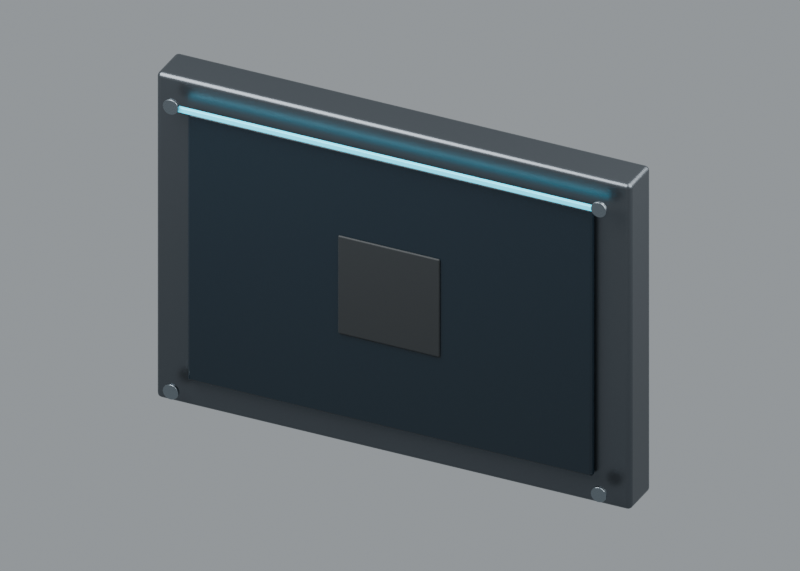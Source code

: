 # Source: T2.blend  (saved by Blender 5.1.29; exported with 4.5.12 LTS)
import bpy
from mathutils import Matrix  # noqa: F401  (used for matrix-valued properties, if any)

bpy.ops.wm.read_factory_settings(use_empty=True)
scene = bpy.context.scene
scene.name = 'Scene'

# ---- collections
col_collection = bpy.data.collections.new('Collection'); scene.collection.children.link(col_collection)
col_asset_t2 = bpy.data.collections.new('ASSET_T2'); scene.collection.children.link(col_asset_t2)
col_boolean_tools__editable = bpy.data.collections.new('BOOLEAN_TOOLS__editable'); scene.collection.children.link(col_boolean_tools__editable)
col_preview_only = bpy.data.collections.new('PREVIEW_ONLY'); scene.collection.children.link(col_preview_only)

# ---- materials (node trees are filled in below, after node groups)
mat_graphite_satin_anodised_frame = bpy.data.materials.new('Graphite satin anodised frame')
mat_black_display_glass = bpy.data.materials.new('Black display glass')
mat_epdm_glazing_seal = bpy.data.materials.new('EPDM glazing seal')
mat_cyan_inset_status_light = bpy.data.materials.new('Cyan inset status light')
mat_stainless_fasteners_and_handle_hardware = bpy.data.materials.new('Stainless fasteners and handle hardware')

# ---- node groups
ng_native_box = bpy.data.node_groups.new('NATIVE_box', 'GeometryNodeTree')
_s = ng_native_box.interface.new_socket(name='Geometry', in_out='OUTPUT', socket_type='NodeSocketGeometry')
_s = ng_native_box.interface.new_socket(name='Size', in_out='INPUT', socket_type='NodeSocketVector')
_s = ng_native_box.interface.new_socket(name='Material', in_out='INPUT', socket_type='NodeSocketMaterial')
_N = ng_native_box.nodes; _L = ng_native_box.links
n0 = _N.new('NodeGroupInput'); n0.name = 'Group Input'; n0.location = (-600, 0)
n1 = _N.new('NodeGroupOutput'); n1.name = 'Group Output'; n1.location = (600, 0)
n2 = _N.new('GeometryNodeMeshCube'); n2.name = 'Cube'; n2.location = (0, 0)
n3 = _N.new('GeometryNodeSetShadeSmooth'); n3.name = 'Set Shade Smooth'; n3.location = (130, 30)
n4 = _N.new('GeometryNodeSetMaterial'); n4.name = 'Set Material'; n4.location = (350, 30)
_L.new(n0.outputs[0], n2.inputs[0])
_L.new(n2.outputs[0], n3.inputs[0])
_L.new(n3.outputs[0], n4.inputs[0])
_L.new(n0.outputs[1], n4.inputs[2])
_L.new(n4.outputs[0], n1.inputs[0])
n1.is_active_output = True
ng_native_cylinder = bpy.data.node_groups.new('NATIVE_cylinder', 'GeometryNodeTree')
_s = ng_native_cylinder.interface.new_socket(name='Geometry', in_out='OUTPUT', socket_type='NodeSocketGeometry')
_s = ng_native_cylinder.interface.new_socket(name='Radius', in_out='INPUT', socket_type='NodeSocketFloat')
_s = ng_native_cylinder.interface.new_socket(name='Depth', in_out='INPUT', socket_type='NodeSocketFloat')
_s = ng_native_cylinder.interface.new_socket(name='Sides', in_out='INPUT', socket_type='NodeSocketInt')
_s = ng_native_cylinder.interface.new_socket(name='Material', in_out='INPUT', socket_type='NodeSocketMaterial')
_N = ng_native_cylinder.nodes; _L = ng_native_cylinder.links
n0 = _N.new('NodeGroupInput'); n0.name = 'Group Input'; n0.location = (-600, 0)
n1 = _N.new('NodeGroupOutput'); n1.name = 'Group Output'; n1.location = (600, 0)
n2 = _N.new('GeometryNodeMeshCylinder'); n2.name = 'Cylinder'; n2.location = (0, 0)
n3 = _N.new('GeometryNodeSetShadeSmooth'); n3.name = 'Set Shade Smooth'; n3.location = (130, 30)
n4 = _N.new('GeometryNodeSetMaterial'); n4.name = 'Set Material'; n4.location = (350, 30)
_L.new(n0.outputs[0], n2.inputs[3])
_L.new(n0.outputs[1], n2.inputs[4])
_L.new(n0.outputs[2], n2.inputs[0])
_L.new(n2.outputs[0], n3.inputs[0])
_L.new(n3.outputs[0], n4.inputs[0])
_L.new(n0.outputs[3], n4.inputs[2])
_L.new(n4.outputs[0], n1.inputs[0])
n1.is_active_output = True

# ---- material node trees
mat_graphite_satin_anodised_frame.use_nodes = True; mat_graphite_satin_anodised_frame.node_tree.nodes.clear()
_N = mat_graphite_satin_anodised_frame.node_tree.nodes; _L = mat_graphite_satin_anodised_frame.node_tree.links
n0 = _N.new('ShaderNodeBsdfPrincipled'); n0.name = 'Principled BSDF'; n0.location = (-200, 100)
n0.inputs[0].default_value = (0.095, 0.108, 0.121, 1.0)
n0.inputs[1].default_value = 0.88
n1 = _N.new('ShaderNodeOutputMaterial'); n1.name = 'Material Output'; n1.location = (200, 100)
n2 = _N.new('ShaderNodeNewGeometry'); n2.name = 'Geometry'; n2.location = (0, 0)
n3 = _N.new('ShaderNodeTexNoise'); n3.name = 'Noise Texture'; n3.location = (0, 0)
n3.width = 145
n3.inputs[2].default_value = 1300.0
n4 = _N.new('ShaderNodeBump'); n4.name = 'Bump'; n4.location = (0, 0)
n4.inputs[0].default_value = 0.18
n4.inputs[1].default_value = 2.5e-05
n5 = _N.new('ShaderNodeMapRange'); n5.name = 'Map Range'; n5.location = (0, 0)
n5.inputs[3].default_value = 0.28
n5.inputs[4].default_value = 0.36
_L.new(n0.outputs[0], n1.inputs[0])
_L.new(n2.outputs[0], n3.inputs[0])
_L.new(n3.outputs[0], n4.inputs[3])
_L.new(n4.outputs[0], n0.inputs[5])
_L.new(n3.outputs[0], n5.inputs[0])
_L.new(n5.outputs[0], n0.inputs[2])
n1.is_active_output = True
mat_black_display_glass.use_nodes = True; mat_black_display_glass.node_tree.nodes.clear()
_N = mat_black_display_glass.node_tree.nodes; _L = mat_black_display_glass.node_tree.links
n0 = _N.new('ShaderNodeBsdfPrincipled'); n0.name = 'Principled BSDF'; n0.location = (-200, 100)
n0.inputs[0].default_value = (0.006, 0.013, 0.02, 1.0)
n0.inputs[1].default_value = 0.05
n0.inputs[2].default_value = 0.16
n1 = _N.new('ShaderNodeOutputMaterial'); n1.name = 'Material Output'; n1.location = (200, 100)
_L.new(n0.outputs[0], n1.inputs[0])
n1.is_active_output = True
mat_epdm_glazing_seal.use_nodes = True; mat_epdm_glazing_seal.node_tree.nodes.clear()
_N = mat_epdm_glazing_seal.node_tree.nodes; _L = mat_epdm_glazing_seal.node_tree.links
n0 = _N.new('ShaderNodeBsdfPrincipled'); n0.name = 'Principled BSDF'; n0.location = (-200, 100)
n0.inputs[0].default_value = (0.01, 0.013, 0.015, 1.0)
n0.inputs[2].default_value = 0.68
n1 = _N.new('ShaderNodeOutputMaterial'); n1.name = 'Material Output'; n1.location = (200, 100)
_L.new(n0.outputs[0], n1.inputs[0])
n1.is_active_output = True
mat_cyan_inset_status_light.use_nodes = True; mat_cyan_inset_status_light.node_tree.nodes.clear()
_N = mat_cyan_inset_status_light.node_tree.nodes; _L = mat_cyan_inset_status_light.node_tree.links
n0 = _N.new('ShaderNodeBsdfPrincipled'); n0.name = 'Principled BSDF'; n0.location = (-200, 100)
n0.inputs[0].default_value = (0.02, 0.52, 0.7, 1.0)
n0.inputs[1].default_value = 0.12
n0.inputs[2].default_value = 0.26
n0.inputs[27].default_value = (0.02, 0.52, 0.7, 1.0)
n0.inputs[28].default_value = 1.6
n1 = _N.new('ShaderNodeOutputMaterial'); n1.name = 'Material Output'; n1.location = (200, 100)
_L.new(n0.outputs[0], n1.inputs[0])
n1.is_active_output = True
mat_stainless_fasteners_and_handle_hardware.use_nodes = True; mat_stainless_fasteners_and_handle_hardware.node_tree.nodes.clear()
_N = mat_stainless_fasteners_and_handle_hardware.node_tree.nodes; _L = mat_stainless_fasteners_and_handle_hardware.node_tree.links
n0 = _N.new('ShaderNodeBsdfPrincipled'); n0.name = 'Principled BSDF'; n0.location = (-200, 100)
n0.inputs[0].default_value = (0.25, 0.29, 0.32, 1.0)
n0.inputs[1].default_value = 1.0
n1 = _N.new('ShaderNodeOutputMaterial'); n1.name = 'Material Output'; n1.location = (200, 100)
n2 = _N.new('ShaderNodeNewGeometry'); n2.name = 'Geometry'; n2.location = (0, 0)
n3 = _N.new('ShaderNodeTexNoise'); n3.name = 'Noise Texture'; n3.location = (0, 0)
n3.width = 145
n3.inputs[2].default_value = 1300.0
n4 = _N.new('ShaderNodeBump'); n4.name = 'Bump'; n4.location = (0, 0)
n4.inputs[0].default_value = 0.18
n4.inputs[1].default_value = 2e-05
n5 = _N.new('ShaderNodeMapRange'); n5.name = 'Map Range'; n5.location = (0, 0)
n5.inputs[3].default_value = 0.24
n5.inputs[4].default_value = 0.32
_L.new(n0.outputs[0], n1.inputs[0])
_L.new(n2.outputs[0], n3.inputs[0])
_L.new(n3.outputs[0], n4.inputs[3])
_L.new(n4.outputs[0], n0.inputs[5])
_L.new(n3.outputs[0], n5.inputs[0])
_L.new(n5.outputs[0], n0.inputs[2])
n1.is_active_output = True

# ---- world
world_clean_lobby_product_studio = bpy.data.worlds.new('Clean lobby product studio'); scene.world = world_clean_lobby_product_studio
world_clean_lobby_product_studio.use_nodes = True; world_clean_lobby_product_studio.node_tree.nodes.clear()
_N = world_clean_lobby_product_studio.node_tree.nodes; _L = world_clean_lobby_product_studio.node_tree.links
n0 = _N.new('ShaderNodeBackground'); n0.name = 'Background'; n0.location = (-200, 100)
n0.inputs[0].default_value = (0.63, 0.68, 0.72, 1.0)
n0.inputs[1].default_value = 0.5
n1 = _N.new('ShaderNodeOutputWorld'); n1.name = 'World Output'; n1.location = (200, 100)
_L.new(n0.outputs[0], n1.inputs[0])
n1.is_active_output = True

# ---- cameras
cam_hero = bpy.data.cameras.new('hero')
cam_hero.type = 'ORTHO'
cam_hero.clip_end = 500.0
cam_hero.ortho_scale = 1.702

# ---- lights
light_key = bpy.data.lights.new('Key', 'AREA')
light_key.energy = 117.6
light_key.shape = 'DISK'
light_key.size = 2.016
light_fill = bpy.data.lights.new('Fill', 'AREA')
light_fill.energy = 62.72
light_fill.shape = 'DISK'
light_fill.size = 2.016

# ---- meshes
me_cube = bpy.data.meshes.new('Cube')
me_cube.from_pydata([(1.0, 1.0, 1.0), (1.0, 1.0, -1.0), (1.0, -1.0, 1.0), (1.0, -1.0, -1.0), (-1.0, 1.0, 1.0), (-1.0, 1.0, -1.0), (-1.0, -1.0, 1.0), (-1.0, -1.0, -1.0)], [], [(0, 4, 6, 2), (3, 2, 6, 7), (7, 6, 4, 5), (5, 1, 3, 7), (1, 0, 2, 3), (5, 4, 0, 1)])
_uv = me_cube.uv_layers.new(name='UVMap')
_uv.uv.foreach_set('vector', [0.625, 0.5, 0.875, 0.5, 0.875, 0.75, 0.625, 0.75, 0.375, 0.75, 0.625, 0.75, 0.625, 1.0, 0.375, 1.0, 0.375, 0.0, 0.625, 0.0, 0.625, 0.25, 0.375, 0.25, 0.125, 0.5, 0.375, 0.5, 0.375, 0.75, 0.125, 0.75, 0.375, 0.5, 0.625, 0.5, 0.625, 0.75, 0.375, 0.75, 0.375, 0.25, 0.625, 0.25, 0.625, 0.5, 0.375, 0.5])
me_cube.use_mirror_vertex_groups = False
me_cube.update()

# ---- objects
ob_t2_module = bpy.data.objects.new('T2_MODULE', None)
ob_t2_target_backing_and_ballistic_catch = bpy.data.objects.new('T2 target backing and ballistic catch', me_cube)
ob_t2_dark_replaceable_impact_face = bpy.data.objects.new('T2 dark replaceable impact face', me_cube)
ob_t2_inset_aim_square = bpy.data.objects.new('T2 inset aim square', me_cube)
ob_t2_cyan_perimeter_datum_top = bpy.data.objects.new('T2 cyan perimeter datum top', me_cube)
ob_t2_protected_corner_fastener = bpy.data.objects.new('T2 protected corner fastener', me_cube)
ob_t2_protected_corner_fastener_001 = bpy.data.objects.new('T2 protected corner fastener.001', me_cube)
ob_t2_protected_corner_fastener_002 = bpy.data.objects.new('T2 protected corner fastener.002', me_cube)
ob_t2_protected_corner_fastener_003 = bpy.data.objects.new('T2 protected corner fastener.003', me_cube)
ob_key = bpy.data.objects.new('Key', light_key)
ob_fill = bpy.data.objects.new('Fill', light_fill)
ob_hero = bpy.data.objects.new('hero', cam_hero)

# ---- transforms, parenting, visibility, modifiers, constraints
ob_t2_module.location = (0.0, 0.0, 0.0)
ob_t2_target_backing_and_ballistic_catch.parent = ob_t2_module
ob_t2_target_backing_and_ballistic_catch.location = (0.0, 14.07, 0.64)
_m = ob_t2_target_backing_and_ballistic_catch.modifiers.new('01 Editable box', 'NODES')
_m.node_group = ng_native_box
_gi = [s.identifier for s in ng_native_box.interface.items_tree if s.item_type == 'SOCKET' and s.in_out == 'INPUT']
_m[_gi[0]] = (1.12, 0.1, 0.8)  # 'Size'
_m[_gi[1]] = mat_graphite_satin_anodised_frame  # 'Material'
_m = ob_t2_target_backing_and_ballistic_catch.modifiers.new('03 Uniform manufactured bevel', 'BEVEL')
_m.width = 0.011
_m.width_pct = 0.011
_m.segments = 4
_m.angle_limit = 0.4189
_m.harden_normals = True
_m = ob_t2_target_backing_and_ballistic_catch.modifiers.new('04 Planar weighted normals', 'WEIGHTED_NORMAL')
_m.keep_sharp = True
ob_t2_dark_replaceable_impact_face.parent = ob_t2_module
ob_t2_dark_replaceable_impact_face.location = (0.0, 14.01, 0.64)
_m = ob_t2_dark_replaceable_impact_face.modifiers.new('01 Editable box', 'NODES')
_m.node_group = ng_native_box
_gi = [s.identifier for s in ng_native_box.interface.items_tree if s.item_type == 'SOCKET' and s.in_out == 'INPUT']
_m[_gi[0]] = (0.955, 0.017, 0.655)  # 'Size'
_m[_gi[1]] = mat_black_display_glass  # 'Material'
_m = ob_t2_dark_replaceable_impact_face.modifiers.new('03 Uniform manufactured bevel', 'BEVEL')
_m.width = 0.006
_m.width_pct = 0.006
_m.segments = 4
_m.angle_limit = 0.4189
_m.harden_normals = True
_m = ob_t2_dark_replaceable_impact_face.modifiers.new('04 Planar weighted normals', 'WEIGHTED_NORMAL')
_m.keep_sharp = True
ob_t2_inset_aim_square.parent = ob_t2_module
ob_t2_inset_aim_square.location = (0.0, 14.0, 0.64)
_m = ob_t2_inset_aim_square.modifiers.new('01 Editable box', 'NODES')
_m.node_group = ng_native_box
_gi = [s.identifier for s in ng_native_box.interface.items_tree if s.item_type == 'SOCKET' and s.in_out == 'INPUT']
_m[_gi[0]] = (0.24, 0.006, 0.24)  # 'Size'
_m[_gi[1]] = mat_epdm_glazing_seal  # 'Material'
_m = ob_t2_inset_aim_square.modifiers.new('03 Uniform manufactured bevel', 'BEVEL')
_m.width = 0.004
_m.width_pct = 0.004
_m.segments = 4
_m.angle_limit = 0.4189
_m.harden_normals = True
_m = ob_t2_inset_aim_square.modifiers.new('04 Planar weighted normals', 'WEIGHTED_NORMAL')
_m.keep_sharp = True
ob_t2_cyan_perimeter_datum_top.parent = ob_t2_module
ob_t2_cyan_perimeter_datum_top.location = (0.0, 13.99, 0.982)
_m = ob_t2_cyan_perimeter_datum_top.modifiers.new('01 Editable box', 'NODES')
_m.node_group = ng_native_box
_gi = [s.identifier for s in ng_native_box.interface.items_tree if s.item_type == 'SOCKET' and s.in_out == 'INPUT']
_m[_gi[0]] = (0.99, 0.009, 0.012)  # 'Size'
_m[_gi[1]] = mat_cyan_inset_status_light  # 'Material'
_m = ob_t2_cyan_perimeter_datum_top.modifiers.new('03 Uniform manufactured bevel', 'BEVEL')
_m.width = 0.002
_m.width_pct = 0.002
_m.segments = 4
_m.angle_limit = 0.4189
_m.harden_normals = True
_m = ob_t2_cyan_perimeter_datum_top.modifiers.new('04 Planar weighted normals', 'WEIGHTED_NORMAL')
_m.keep_sharp = True
ob_t2_protected_corner_fastener.parent = ob_t2_module
ob_t2_protected_corner_fastener.location = (-0.505, 13.98, 0.29)
ob_t2_protected_corner_fastener.rotation_euler = (1.571, 0.0, 0.0)
_m = ob_t2_protected_corner_fastener.modifiers.new('01 Editable cylinder', 'NODES')
_m.node_group = ng_native_cylinder
_gi = [s.identifier for s in ng_native_cylinder.interface.items_tree if s.item_type == 'SOCKET' and s.in_out == 'INPUT']
_m[_gi[0]] = 0.018  # 'Radius'
_m[_gi[1]] = 0.008  # 'Depth'
_m[_gi[2]] = 36  # 'Sides'
_m[_gi[3]] = mat_stainless_fasteners_and_handle_hardware  # 'Material'
_m = ob_t2_protected_corner_fastener.modifiers.new('03 Uniform manufactured bevel', 'BEVEL')
_m.width = 0.001
_m.width_pct = 0.001
_m.segments = 4
_m.angle_limit = 0.4189
_m.harden_normals = True
_m = ob_t2_protected_corner_fastener.modifiers.new('04 Planar weighted normals', 'WEIGHTED_NORMAL')
_m.keep_sharp = True
ob_t2_protected_corner_fastener_001.parent = ob_t2_module
ob_t2_protected_corner_fastener_001.location = (-0.505, 13.98, 0.99)
ob_t2_protected_corner_fastener_001.rotation_euler = (1.571, 0.0, 0.0)
_m = ob_t2_protected_corner_fastener_001.modifiers.new('01 Editable cylinder', 'NODES')
_m.node_group = ng_native_cylinder
_gi = [s.identifier for s in ng_native_cylinder.interface.items_tree if s.item_type == 'SOCKET' and s.in_out == 'INPUT']
_m[_gi[0]] = 0.018  # 'Radius'
_m[_gi[1]] = 0.008  # 'Depth'
_m[_gi[2]] = 36  # 'Sides'
_m[_gi[3]] = mat_stainless_fasteners_and_handle_hardware  # 'Material'
_m = ob_t2_protected_corner_fastener_001.modifiers.new('03 Uniform manufactured bevel', 'BEVEL')
_m.width = 0.001
_m.width_pct = 0.001
_m.segments = 4
_m.angle_limit = 0.4189
_m.harden_normals = True
_m = ob_t2_protected_corner_fastener_001.modifiers.new('04 Planar weighted normals', 'WEIGHTED_NORMAL')
_m.keep_sharp = True
ob_t2_protected_corner_fastener_002.parent = ob_t2_module
ob_t2_protected_corner_fastener_002.location = (0.505, 13.98, 0.29)
ob_t2_protected_corner_fastener_002.rotation_euler = (1.571, 0.0, 0.0)
_m = ob_t2_protected_corner_fastener_002.modifiers.new('01 Editable cylinder', 'NODES')
_m.node_group = ng_native_cylinder
_gi = [s.identifier for s in ng_native_cylinder.interface.items_tree if s.item_type == 'SOCKET' and s.in_out == 'INPUT']
_m[_gi[0]] = 0.018  # 'Radius'
_m[_gi[1]] = 0.008  # 'Depth'
_m[_gi[2]] = 36  # 'Sides'
_m[_gi[3]] = mat_stainless_fasteners_and_handle_hardware  # 'Material'
_m = ob_t2_protected_corner_fastener_002.modifiers.new('03 Uniform manufactured bevel', 'BEVEL')
_m.width = 0.001
_m.width_pct = 0.001
_m.segments = 4
_m.angle_limit = 0.4189
_m.harden_normals = True
_m = ob_t2_protected_corner_fastener_002.modifiers.new('04 Planar weighted normals', 'WEIGHTED_NORMAL')
_m.keep_sharp = True
ob_t2_protected_corner_fastener_003.parent = ob_t2_module
ob_t2_protected_corner_fastener_003.location = (0.505, 13.98, 0.99)
ob_t2_protected_corner_fastener_003.rotation_euler = (1.571, 0.0, 0.0)
_m = ob_t2_protected_corner_fastener_003.modifiers.new('01 Editable cylinder', 'NODES')
_m.node_group = ng_native_cylinder
_gi = [s.identifier for s in ng_native_cylinder.interface.items_tree if s.item_type == 'SOCKET' and s.in_out == 'INPUT']
_m[_gi[0]] = 0.018  # 'Radius'
_m[_gi[1]] = 0.008  # 'Depth'
_m[_gi[2]] = 36  # 'Sides'
_m[_gi[3]] = mat_stainless_fasteners_and_handle_hardware  # 'Material'
_m = ob_t2_protected_corner_fastener_003.modifiers.new('03 Uniform manufactured bevel', 'BEVEL')
_m.width = 0.001
_m.width_pct = 0.001
_m.segments = 4
_m.angle_limit = 0.4189
_m.harden_normals = True
_m = ob_t2_protected_corner_fastener_003.modifiers.new('04 Planar weighted normals', 'WEIGHTED_NORMAL')
_m.keep_sharp = True
ob_key.location = (-0.84, 13.04, 2.32)
ob_key.rotation_euler = (0.6631, -2.81e-08, -0.6947)
ob_fill.location = (1.232, 14.28, 1.76)
ob_fill.rotation_euler = (0.8411, 2.016e-08, 1.751)
ob_hero.location = (1.259, 11.43, 2.319)
ob_hero.rotation_euler = (1.047, 5.145e-09, 0.4475)

# ---- collection membership
col_asset_t2.objects.link(ob_t2_module)
col_asset_t2.objects.link(ob_t2_target_backing_and_ballistic_catch)
col_asset_t2.objects.link(ob_t2_dark_replaceable_impact_face)
col_asset_t2.objects.link(ob_t2_inset_aim_square)
col_asset_t2.objects.link(ob_t2_cyan_perimeter_datum_top)
col_asset_t2.objects.link(ob_t2_protected_corner_fastener)
col_asset_t2.objects.link(ob_t2_protected_corner_fastener_001)
col_asset_t2.objects.link(ob_t2_protected_corner_fastener_002)
col_asset_t2.objects.link(ob_t2_protected_corner_fastener_003)
col_preview_only.objects.link(ob_key)
col_preview_only.objects.link(ob_fill)
col_preview_only.objects.link(ob_hero)

# ---- scene / render settings (as saved in the file)
scene.camera = ob_hero
scene.frame_start = 1; scene.frame_end = 250; scene.frame_set(1)
scene.render.engine = 'CYCLES'
scene.render.resolution_x = 1400
scene.render.resolution_y = 1000
scene.render.bake_bias = 0.0
scene.render.bake_samples = 0
scene.cycles.samples = 32
scene.cycles.sampling_pattern = 'TABULATED_SOBOL'
scene.eevee.use_volume_custom_range = False
bpy.context.view_layer.update()
